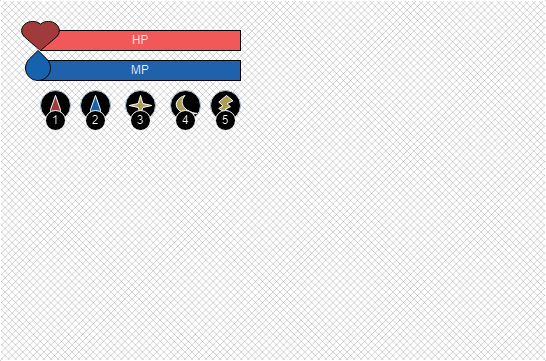

The diagram above was exported from draw.io. Its source (the exported page's mxGraphModel, read from the mxfile embedded in the PNG):
<mxGraphModel dx="1639" dy="898" grid="1" gridSize="10" guides="1" tooltips="1" connect="1" arrows="1" fold="1" page="1" pageScale="1" pageWidth="827" pageHeight="1169" math="0" shadow="0">
  <root>
    <mxCell id="0" />
    <mxCell id="1" parent="0" />
    <mxCell id="g3geZh7l-nlNOaBkkSxa-21" value="" style="verticalLabelPosition=bottom;verticalAlign=top;html=1;shape=mxgraph.basic.patternFillRect;fillStyle=diagGrid;step=5;fillStrokeWidth=0.2;fillStrokeColor=#dddddd;fillColor=#000000;" vertex="1" parent="1">
      <mxGeometry x="40" y="30" width="545" height="360" as="geometry" />
    </mxCell>
    <mxCell id="g3geZh7l-nlNOaBkkSxa-2" value="HP" style="rounded=0;whiteSpace=wrap;html=1;fillColor=#FF6666;fontColor=#000000;strokeColor=#FFFFFF;" vertex="1" parent="1">
      <mxGeometry x="80" y="60" width="200" height="20" as="geometry" />
    </mxCell>
    <mxCell id="g3geZh7l-nlNOaBkkSxa-3" value="MP" style="rounded=0;whiteSpace=wrap;html=1;fillColor=#6EAFFA;fontColor=#000000;strokeColor=#FFFFFF;" vertex="1" parent="1">
      <mxGeometry x="80" y="90" width="200" height="20" as="geometry" />
    </mxCell>
    <mxCell id="g3geZh7l-nlNOaBkkSxa-4" value="" style="ellipse;whiteSpace=wrap;html=1;aspect=fixed;fillColor=#FFFFFF;fontColor=#ffffff;strokeColor=#314354;" vertex="1" parent="1">
      <mxGeometry x="80" y="120" width="30" height="30" as="geometry" />
    </mxCell>
    <mxCell id="g3geZh7l-nlNOaBkkSxa-5" value="" style="ellipse;whiteSpace=wrap;html=1;aspect=fixed;fillColor=#FFFFFF;fontColor=#ffffff;strokeColor=#314354;" vertex="1" parent="1">
      <mxGeometry x="120" y="120" width="30" height="30" as="geometry" />
    </mxCell>
    <mxCell id="g3geZh7l-nlNOaBkkSxa-6" value="" style="ellipse;whiteSpace=wrap;html=1;aspect=fixed;fillColor=#FFFFFF;fontColor=#ffffff;strokeColor=#314354;" vertex="1" parent="1">
      <mxGeometry x="165" y="120" width="30" height="30" as="geometry" />
    </mxCell>
    <mxCell id="g3geZh7l-nlNOaBkkSxa-7" value="" style="ellipse;whiteSpace=wrap;html=1;aspect=fixed;fillColor=#FFFFFF;fontColor=#ffffff;strokeColor=#314354;" vertex="1" parent="1">
      <mxGeometry x="210" y="120" width="30" height="30" as="geometry" />
    </mxCell>
    <mxCell id="g3geZh7l-nlNOaBkkSxa-8" value="" style="ellipse;whiteSpace=wrap;html=1;aspect=fixed;fillColor=#FFFFFF;fontColor=#ffffff;strokeColor=#314354;" vertex="1" parent="1">
      <mxGeometry x="250" y="120" width="30" height="30" as="geometry" />
    </mxCell>
    <mxCell id="g3geZh7l-nlNOaBkkSxa-14" value="" style="verticalLabelPosition=bottom;verticalAlign=top;html=1;shape=mxgraph.basic.drop;fillColor=#FF9999;" vertex="1" parent="1">
      <mxGeometry x="90" y="125" width="10" height="20" as="geometry" />
    </mxCell>
    <mxCell id="g3geZh7l-nlNOaBkkSxa-9" value="1" style="ellipse;whiteSpace=wrap;html=1;aspect=fixed;" vertex="1" parent="1">
      <mxGeometry x="85" y="140" width="20" height="20" as="geometry" />
    </mxCell>
    <mxCell id="g3geZh7l-nlNOaBkkSxa-15" value="" style="verticalLabelPosition=bottom;verticalAlign=top;html=1;shape=mxgraph.basic.drop;fillColor=#66B2FF;" vertex="1" parent="1">
      <mxGeometry x="130" y="125" width="10" height="20" as="geometry" />
    </mxCell>
    <mxCell id="g3geZh7l-nlNOaBkkSxa-10" value="2" style="ellipse;whiteSpace=wrap;html=1;aspect=fixed;" vertex="1" parent="1">
      <mxGeometry x="125" y="140" width="20" height="20" as="geometry" />
    </mxCell>
    <mxCell id="g3geZh7l-nlNOaBkkSxa-16" value="" style="verticalLabelPosition=bottom;verticalAlign=top;html=1;shape=mxgraph.basic.4_point_star_2;dx=0.8;fillColor=#73651D;" vertex="1" parent="1">
      <mxGeometry x="168.75" y="125" width="22.5" height="20" as="geometry" />
    </mxCell>
    <mxCell id="g3geZh7l-nlNOaBkkSxa-11" value="3" style="ellipse;whiteSpace=wrap;html=1;aspect=fixed;" vertex="1" parent="1">
      <mxGeometry x="170" y="140" width="20" height="20" as="geometry" />
    </mxCell>
    <mxCell id="g3geZh7l-nlNOaBkkSxa-17" value="" style="verticalLabelPosition=bottom;verticalAlign=top;html=1;shape=mxgraph.basic.flash;fillColor=#73651D;" vertex="1" parent="1">
      <mxGeometry x="257.5" y="125" width="15" height="20" as="geometry" />
    </mxCell>
    <mxCell id="g3geZh7l-nlNOaBkkSxa-13" value="5" style="ellipse;whiteSpace=wrap;html=1;aspect=fixed;" vertex="1" parent="1">
      <mxGeometry x="255" y="140" width="20" height="20" as="geometry" />
    </mxCell>
    <mxCell id="g3geZh7l-nlNOaBkkSxa-18" value="" style="verticalLabelPosition=bottom;verticalAlign=top;html=1;shape=mxgraph.basic.moon;fillColor=#73651D;" vertex="1" parent="1">
      <mxGeometry x="213.75" y="125" width="22.5" height="20" as="geometry" />
    </mxCell>
    <mxCell id="g3geZh7l-nlNOaBkkSxa-12" value="4" style="ellipse;whiteSpace=wrap;html=1;aspect=fixed;" vertex="1" parent="1">
      <mxGeometry x="215" y="140" width="20" height="20" as="geometry" />
    </mxCell>
    <mxCell id="g3geZh7l-nlNOaBkkSxa-19" value="" style="verticalLabelPosition=bottom;verticalAlign=top;html=1;shape=mxgraph.basic.heart;fillColor=#FF9999;strokeColor=#FFFFFF;" vertex="1" parent="1">
      <mxGeometry x="60" y="50" width="40" height="30" as="geometry" />
    </mxCell>
    <mxCell id="g3geZh7l-nlNOaBkkSxa-20" value="" style="verticalLabelPosition=bottom;verticalAlign=top;html=1;shape=mxgraph.basic.drop;fillColor=#66B2FF;strokeColor=#FFFFFF;" vertex="1" parent="1">
      <mxGeometry x="65" y="80" width="25" height="30" as="geometry" />
    </mxCell>
  </root>
</mxGraphModel>